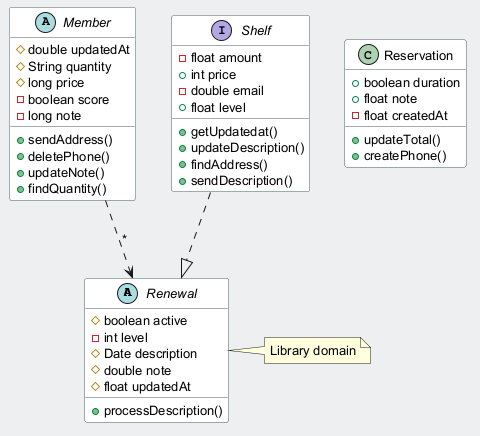

The diagram above was rendered by PlantUML. Its source (embedded in the PNG):
@startuml
skinparam backgroundColor #ECEFF1
skinparam classBackgroundColor #FFFFFF
skinparam classBorderColor #455A64
skinparam defaultFontSize 13
abstract class Renewal {
  #boolean active
  -int level
  #Date description
  #double note
  #float updatedAt
  +processDescription()
}
abstract class Member {
  #double updatedAt
  #String quantity
  #long price
  -boolean score
  -long note
  +sendAddress()
  +deletePhone()
  +updateNote()
  +findQuantity()
}
class Reservation {
  +boolean duration
  +float note
  -float createdAt
  +updateTotal()
  +createPhone()
}
interface Shelf {
  -float amount
  +int price
  -double email
  +float level
  +getUpdatedat()
  +updateDescription()
  +findAddress()
  +sendDescription()
}
Member ..> Renewal : "*"
Shelf ..|> Renewal
note right of Renewal : Library domain
@enduml